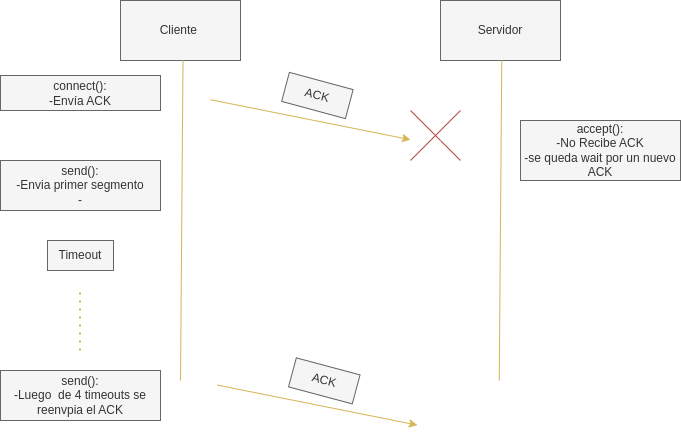

The diagram above was exported from draw.io. Its source (the exported page's mxGraphModel, read from the mxfile embedded in the PNG):
<mxGraphModel dx="474" dy="738" grid="1" gridSize="10" guides="1" tooltips="1" connect="1" arrows="1" fold="1" page="1" pageScale="1" pageWidth="827" pageHeight="1169" math="0" shadow="0">
  <root>
    <mxCell id="0" />
    <mxCell id="1" parent="0" />
    <mxCell id="khWLa1M3N8u933eWNXh8-1" value="Cliente&amp;nbsp;&lt;br&gt;" style="rounded=0;whiteSpace=wrap;html=1;fillColor=#f5f5f5;strokeColor=#666666;fontColor=#333333;" parent="1" vertex="1">
      <mxGeometry x="180" y="140" width="120" height="60" as="geometry" />
    </mxCell>
    <mxCell id="khWLa1M3N8u933eWNXh8-2" value="Servidor" style="rounded=0;whiteSpace=wrap;html=1;fillColor=#f5f5f5;strokeColor=#666666;fontColor=#333333;" parent="1" vertex="1">
      <mxGeometry x="500" y="140" width="120" height="60" as="geometry" />
    </mxCell>
    <mxCell id="khWLa1M3N8u933eWNXh8-6" value="" style="endArrow=none;html=1;rounded=0;fillColor=#fff2cc;strokeColor=#d6b656;" parent="1" edge="1">
      <mxGeometry width="50" height="50" relative="1" as="geometry">
        <mxPoint x="240" y="520" as="sourcePoint" />
        <mxPoint x="242.5" y="200" as="targetPoint" />
      </mxGeometry>
    </mxCell>
    <mxCell id="khWLa1M3N8u933eWNXh8-7" value="" style="endArrow=none;html=1;rounded=0;fillColor=#fff2cc;strokeColor=#d6b656;" parent="1" edge="1">
      <mxGeometry width="50" height="50" relative="1" as="geometry">
        <mxPoint x="558.75" y="520" as="sourcePoint" />
        <mxPoint x="561.25" y="200" as="targetPoint" />
      </mxGeometry>
    </mxCell>
    <mxCell id="khWLa1M3N8u933eWNXh8-8" value="" style="endArrow=classic;html=1;rounded=0;fillColor=#fff2cc;strokeColor=#d6b656;" parent="1" edge="1">
      <mxGeometry width="50" height="50" relative="1" as="geometry">
        <mxPoint x="270" y="239.22000000000003" as="sourcePoint" />
        <mxPoint x="470" y="279.22" as="targetPoint" />
      </mxGeometry>
    </mxCell>
    <mxCell id="khWLa1M3N8u933eWNXh8-13" value="ACK" style="text;html=1;strokeColor=#666666;fillColor=#f5f5f5;align=center;verticalAlign=middle;whiteSpace=wrap;rounded=0;rotation=15;fontColor=#333333;" parent="1" vertex="1">
      <mxGeometry x="343.9" y="220" width="66" height="30" as="geometry" />
    </mxCell>
    <mxCell id="khWLa1M3N8u933eWNXh8-18" value="accept():&lt;br&gt;-No Recibe ACK&lt;br&gt;-se queda wait por un nuevo ACK" style="text;html=1;strokeColor=#666666;fillColor=#f5f5f5;align=center;verticalAlign=middle;whiteSpace=wrap;rounded=0;rotation=0;fontColor=#333333;" parent="1" vertex="1">
      <mxGeometry x="580" y="260" width="160" height="60" as="geometry" />
    </mxCell>
    <mxCell id="MoHBlPYp5q4cDm9E4T_M-2" value="" style="endArrow=none;html=1;rounded=0;fillColor=#f8cecc;strokeColor=#b85450;" edge="1" parent="1">
      <mxGeometry width="50" height="50" relative="1" as="geometry">
        <mxPoint x="470" y="300" as="sourcePoint" />
        <mxPoint x="520" y="250" as="targetPoint" />
      </mxGeometry>
    </mxCell>
    <mxCell id="MoHBlPYp5q4cDm9E4T_M-3" value="" style="endArrow=none;html=1;rounded=0;fillColor=#f8cecc;strokeColor=#b85450;" edge="1" parent="1">
      <mxGeometry width="50" height="50" relative="1" as="geometry">
        <mxPoint x="470" y="250" as="sourcePoint" />
        <mxPoint x="520" y="300" as="targetPoint" />
        <Array as="points">
          <mxPoint x="500" y="280" />
        </Array>
      </mxGeometry>
    </mxCell>
    <mxCell id="MoHBlPYp5q4cDm9E4T_M-4" value="send():&lt;br&gt;-Envia primer segmento&lt;br&gt;-" style="text;html=1;strokeColor=#666666;fillColor=#f5f5f5;align=center;verticalAlign=middle;whiteSpace=wrap;rounded=0;rotation=0;fontColor=#333333;" vertex="1" parent="1">
      <mxGeometry x="60" y="300" width="160" height="50" as="geometry" />
    </mxCell>
    <mxCell id="MoHBlPYp5q4cDm9E4T_M-5" value="connect():&lt;br&gt;-Envía ACK" style="text;html=1;strokeColor=#666666;fillColor=#f5f5f5;align=center;verticalAlign=middle;whiteSpace=wrap;rounded=0;rotation=0;fontColor=#333333;" vertex="1" parent="1">
      <mxGeometry x="60" y="215" width="160" height="35" as="geometry" />
    </mxCell>
    <mxCell id="MoHBlPYp5q4cDm9E4T_M-6" value="Timeout" style="text;html=1;strokeColor=#666666;fillColor=#f5f5f5;align=center;verticalAlign=middle;whiteSpace=wrap;rounded=0;rotation=0;fontColor=#333333;" vertex="1" parent="1">
      <mxGeometry x="106.99999999999997" y="380" width="66" height="30" as="geometry" />
    </mxCell>
    <mxCell id="MoHBlPYp5q4cDm9E4T_M-8" value="send():&lt;br&gt;-Luego&amp;nbsp; de 4 timeouts se reenvpia el ACK" style="text;html=1;strokeColor=#666666;fillColor=#f5f5f5;align=center;verticalAlign=middle;whiteSpace=wrap;rounded=0;rotation=0;fontColor=#333333;" vertex="1" parent="1">
      <mxGeometry x="60" y="510" width="160" height="50" as="geometry" />
    </mxCell>
    <mxCell id="MoHBlPYp5q4cDm9E4T_M-9" value="" style="endArrow=none;dashed=1;html=1;dashPattern=1 3;strokeWidth=2;rounded=0;fillColor=#fff2cc;strokeColor=#d6b656;" edge="1" parent="1">
      <mxGeometry width="50" height="50" relative="1" as="geometry">
        <mxPoint x="139.5" y="490" as="sourcePoint" />
        <mxPoint x="139.5" y="430" as="targetPoint" />
      </mxGeometry>
    </mxCell>
    <mxCell id="MoHBlPYp5q4cDm9E4T_M-10" value="" style="endArrow=classic;html=1;rounded=0;fillColor=#fff2cc;strokeColor=#d6b656;" edge="1" parent="1">
      <mxGeometry width="50" height="50" relative="1" as="geometry">
        <mxPoint x="276.9" y="524.61" as="sourcePoint" />
        <mxPoint x="476.9" y="564.61" as="targetPoint" />
      </mxGeometry>
    </mxCell>
    <mxCell id="MoHBlPYp5q4cDm9E4T_M-11" value="ACK" style="text;html=1;strokeColor=#666666;fillColor=#f5f5f5;align=center;verticalAlign=middle;whiteSpace=wrap;rounded=0;rotation=15;fontColor=#333333;" vertex="1" parent="1">
      <mxGeometry x="350.79999999999995" y="505.39" width="66" height="30" as="geometry" />
    </mxCell>
  </root>
</mxGraphModel>